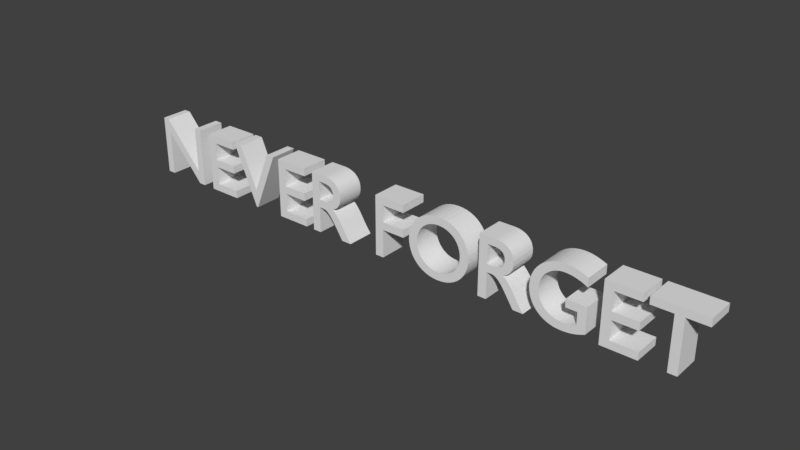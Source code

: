 # Source: Never_Forgetti.blend  (saved by Blender 2.78.0; exported with 4.5.12 LTS)
import bpy
from mathutils import Matrix  # noqa: F401  (used for matrix-valued properties, if any)

bpy.ops.wm.read_factory_settings(use_empty=True)
scene = bpy.context.scene
scene.name = 'Scene'

# ---- collections
col_collection_1 = bpy.data.collections.new('Collection 1'); scene.collection.children.link(col_collection_1)

# ---- world
world_world = bpy.data.worlds.new('World'); scene.world = world_world
world_world.color = (0.05088, 0.05088, 0.05088)
world_world.use_sun_shadow = False
world_world.sun_shadow_jitter_overblur = 0.0
world_world.cycles.sampling_method = 'MANUAL'

# ---- meshes
me_mesh = bpy.data.meshes.new('Mesh')
me_mesh.from_pydata([(3.599, 0.682, 0.0), (3.029, 0.682, 0.0), (3.029, 0.594, 0.0), (3.265, 0.594, 0.0), (3.265, 0.0, 0.0), (3.363, 0.0, 0.0), (3.363, 0.594, 0.0), (3.599, 0.594, 0.0), (2.974, 0.682, 0.0), (2.587, 0.682, 0.0), (2.587, 0.0, 0.0), (2.983, 0.0, 0.0), (2.983, 0.088, 0.0), (2.685, 0.088, 0.0), (2.685, 0.3, 0.0), (2.964, 0.3, 0.0), (2.964, 0.388, 0.0), (2.685, 0.388, 0.0), (2.685, 0.594, 0.0), (2.974, 0.594, 0.0), (2.445, 0.336, 0.0), (2.216, 0.336, 0.0), (2.216, 0.248, 0.0), (2.347, 0.248, 0.0), (2.347, 0.108, 0.0), (2.336, 0.1043, 0.0), (2.324, 0.1008, 0.0), (2.312, 0.09745, 0.0), (2.3, 0.09433, 0.0), (2.288, 0.09146, 0.0), (2.276, 0.08888, 0.0), (2.263, 0.0866, 0.0), (2.251, 0.08467, 0.0), (2.238, 0.08311, 0.0), (2.226, 0.08196, 0.0), (2.213, 0.08124, 0.0), (2.199, 0.081, 0.0), (2.16, 0.08319, 0.0), (2.123, 0.08963, 0.0), (2.088, 0.1001, 0.0), (2.056, 0.1144, 0.0), (2.027, 0.1322, 0.0), (2.001, 0.1535, 0.0), (1.978, 0.1779, 0.0), (1.959, 0.2053, 0.0), (1.944, 0.2354, 0.0), (1.933, 0.268, 0.0), (1.926, 0.303, 0.0), (1.923, 0.34, 0.0), (1.926, 0.3762, 0.0), (1.933, 0.4107, 0.0), (1.944, 0.4432, 0.0), (1.959, 0.4734, 0.0), (1.977, 0.5011, 0.0), (1.999, 0.526, 0.0), (2.025, 0.5478, 0.0), (2.053, 0.5662, 0.0), (2.083, 0.581, 0.0), (2.116, 0.5919, 0.0), (2.15, 0.5987, 0.0), (2.186, 0.601, 0.0), (2.207, 0.6005, 0.0), (2.228, 0.5991, 0.0), (2.248, 0.5967, 0.0), (2.269, 0.5934, 0.0), (2.289, 0.5892, 0.0), (2.31, 0.584, 0.0), (2.33, 0.5779, 0.0), (2.351, 0.5709, 0.0), (2.371, 0.563, 0.0), (2.391, 0.5542, 0.0), (2.411, 0.5446, 0.0), (2.431, 0.534, 0.0), (2.431, 0.633, 0.0), (2.406, 0.6436, 0.0), (2.382, 0.6529, 0.0), (2.36, 0.661, 0.0), (2.339, 0.668, 0.0), (2.319, 0.674, 0.0), (2.3, 0.6789, 0.0), (2.281, 0.6829, 0.0), (2.263, 0.686, 0.0), (2.245, 0.6883, 0.0), (2.227, 0.6898, 0.0), (2.208, 0.6907, 0.0), (2.188, 0.691, 0.0), (2.138, 0.6879, 0.0), (2.089, 0.6787, 0.0), (2.044, 0.664, 0.0), (2.001, 0.6439, 0.0), (1.962, 0.6189, 0.0), (1.927, 0.5894, 0.0), (1.897, 0.5557, 0.0), (1.871, 0.5181, 0.0), (1.85, 0.4771, 0.0), (1.835, 0.433, 0.0), (1.826, 0.3862, 0.0), (1.822, 0.337, 0.0), (1.826, 0.2882, 0.0), (1.835, 0.2419, 0.0), (1.85, 0.1986, 0.0), (1.87, 0.1584, 0.0), (1.896, 0.1218, 0.0), (1.926, 0.089, 0.0), (1.96, 0.06039, 0.0), (1.998, 0.03626, 0.0), (2.041, 0.01694, 0.0), (2.086, 0.002741, 0.0), (2.134, -0.006011, 0.0), (2.185, -0.009, 0.0), (2.209, -0.008662, 0.0), (2.231, -0.00763, 0.0), (2.253, -0.005875, 0.0), (2.275, -0.00337, 0.0), (2.296, -8.796e-05, 0.0), (2.317, 0.004, 0.0), (2.338, 0.008921, 0.0), (2.359, 0.0147, 0.0), (2.38, 0.02138, 0.0), (2.401, 0.02896, 0.0), (2.423, 0.0375, 0.0), (2.445, 0.047, 0.0), (1.245, 0.682, 0.0), (1.245, 0.0, 0.0), (1.343, 0.0, 0.0), (1.343, 0.296, 0.0), (1.384, 0.296, 0.0), (1.397, 0.2956, 0.0), (1.409, 0.2942, 0.0), (1.421, 0.2913, 0.0), (1.434, 0.2867, 0.0), (1.447, 0.2799, 0.0), (1.46, 0.2705, 0.0), (1.474, 0.2582, 0.0), (1.49, 0.2427, 0.0), (1.506, 0.2234, 0.0), (1.524, 0.2002, 0.0), (1.544, 0.1725, 0.0), (1.565, 0.14, 0.0), (1.655, 0.0, 0.0), (1.772, 0.0, 0.0), (1.761, 0.01541, 0.0), (1.751, 0.02931, 0.0), (1.742, 0.04191, 0.0), (1.734, 0.05344, 0.0), (1.726, 0.06415, 0.0), (1.719, 0.07425, 0.0), (1.713, 0.08398, 0.0), (1.706, 0.09356, 0.0), (1.7, 0.1032, 0.0), (1.693, 0.1132, 0.0), (1.687, 0.1237, 0.0), (1.679, 0.135, 0.0), (1.667, 0.1558, 0.0), (1.654, 0.1757, 0.0), (1.643, 0.1946, 0.0), (1.631, 0.2127, 0.0), (1.619, 0.2298, 0.0), (1.607, 0.246, 0.0), (1.595, 0.2613, 0.0), (1.583, 0.2757, 0.0), (1.57, 0.2891, 0.0), (1.557, 0.3017, 0.0), (1.543, 0.3133, 0.0), (1.527, 0.324, 0.0), (1.545, 0.3319, 0.0), (1.561, 0.341, 0.0), (1.576, 0.3512, 0.0), (1.589, 0.3626, 0.0), (1.601, 0.3752, 0.0), (1.612, 0.3888, 0.0), (1.621, 0.4034, 0.0), (1.628, 0.419, 0.0), (1.634, 0.4357, 0.0), (1.638, 0.4532, 0.0), (1.641, 0.4717, 0.0), (1.641, 0.491, 0.0), (1.64, 0.5195, 0.0), (1.634, 0.5461, 0.0), (1.626, 0.5706, 0.0), (1.614, 0.593, 0.0), (1.599, 0.613, 0.0), (1.581, 0.6308, 0.0), (1.56, 0.646, 0.0), (1.537, 0.6587, 0.0), (1.511, 0.6688, 0.0), (1.482, 0.676, 0.0), (1.451, 0.6805, 0.0), (1.417, 0.682, 0.0), (1.343, 0.598, 0.0), (1.406, 0.598, 0.0), (1.429, 0.5972, 0.0), (1.449, 0.5948, 0.0), (1.467, 0.5909, 0.0), (1.483, 0.5855, 0.0), (1.497, 0.5787, 0.0), (1.509, 0.5705, 0.0), (1.519, 0.561, 0.0), (1.526, 0.5501, 0.0), (1.532, 0.5381, 0.0), (1.537, 0.5249, 0.0), (1.539, 0.5105, 0.0), (1.54, 0.495, 0.0), (1.54, 0.4808, 0.0), (1.538, 0.467, 0.0), (1.535, 0.4536, 0.0), (1.53, 0.4409, 0.0), (1.522, 0.429, 0.0), (1.513, 0.4181, 0.0), (1.502, 0.4084, 0.0), (1.488, 0.4001, 0.0), (1.472, 0.3933, 0.0), (1.453, 0.3883, 0.0), (1.431, 0.3851, 0.0), (1.406, 0.384, 0.0), (1.343, 0.384, 0.0), (0.3905, 0.341, 0.0), (0.3934, 0.2953, 0.0), (0.402, 0.2508, 0.0), (0.416, 0.2083, 0.0), (0.4353, 0.168, 0.0), (0.4597, 0.1307, 0.0), (0.4889, 0.09663, 0.0), (0.5227, 0.06645, 0.0), (0.561, 0.04063, 0.0), (0.6035, 0.01967, 0.0), (0.6501, 0.004079, 0.0), (0.7005, -0.005646, 0.0), (0.7545, -0.009, 0.0), (0.8103, -0.005627, 0.0), (0.862, 0.004148, 0.0), (0.9096, 0.01981, 0.0), (0.9528, 0.04085, 0.0), (0.9916, 0.06675, 0.0), (1.026, 0.097, 0.0), (1.055, 0.1311, 0.0), (1.079, 0.1685, 0.0), (1.098, 0.2087, 0.0), (1.112, 0.2512, 0.0), (1.121, 0.2955, 0.0), (1.123, 0.341, 0.0), (1.121, 0.3878, 0.0), (1.112, 0.4329, 0.0), (1.098, 0.4758, 0.0), (1.078, 0.5162, 0.0), (1.054, 0.5535, 0.0), (1.024, 0.5872, 0.0), (0.9903, 0.6171, 0.0), (0.9516, 0.6425, 0.0), (0.9088, 0.663, 0.0), (0.8618, 0.6783, 0.0), (0.811, 0.6877, 0.0), (0.7565, 0.691, 0.0), (0.7029, 0.6877, 0.0), (0.6527, 0.6782, 0.0), (0.6061, 0.6629, 0.0), (0.5634, 0.6423, 0.0), (0.5248, 0.6168, 0.0), (0.4906, 0.5869, 0.0), (0.461, 0.553, 0.0), (0.4363, 0.5157, 0.0), (0.4166, 0.4754, 0.0), (0.4023, 0.4326, 0.0), (0.3935, 0.3876, 0.0), (0.4915, 0.341, 0.0), (0.4938, 0.3776, 0.0), (0.5006, 0.4123, 0.0), (0.5115, 0.4449, 0.0), (0.5264, 0.4751, 0.0), (0.545, 0.5026, 0.0), (0.567, 0.5272, 0.0), (0.5922, 0.5488, 0.0), (0.6202, 0.5669, 0.0), (0.651, 0.5815, 0.0), (0.6841, 0.5922, 0.0), (0.7194, 0.5987, 0.0), (0.7565, 0.601, 0.0), (0.7939, 0.5987, 0.0), (0.8293, 0.5922, 0.0), (0.8626, 0.5815, 0.0), (0.8935, 0.5669, 0.0), (0.9216, 0.5488, 0.0), (0.9469, 0.5273, 0.0), (0.9689, 0.5026, 0.0), (0.9875, 0.4751, 0.0), (1.002, 0.4449, 0.0), (1.013, 0.4123, 0.0), (1.02, 0.3776, 0.0), (1.022, 0.341, 0.0), (1.02, 0.3046, 0.0), (1.013, 0.27, 0.0), (1.002, 0.2375, 0.0), (0.9875, 0.2074, 0.0), (0.9689, 0.1798, 0.0), (0.9469, 0.1551, 0.0), (0.9216, 0.1335, 0.0), (0.8935, 0.1153, 0.0), (0.8626, 0.1007, 0.0), (0.8293, 0.08991, 0.0), (0.7939, 0.08327, 0.0), (0.7565, 0.081, 0.0), (0.7194, 0.08327, 0.0), (0.6841, 0.08991, 0.0), (0.651, 0.1007, 0.0), (0.6202, 0.1153, 0.0), (0.5922, 0.1335, 0.0), (0.567, 0.1551, 0.0), (0.545, 0.1798, 0.0), (0.5264, 0.2074, 0.0), (0.5115, 0.2375, 0.0), (0.5006, 0.27, 0.0), (0.4938, 0.3046, 0.0), (0.3165, 0.682, 0.0), (-0.0475, 0.682, 0.0), (-0.0475, 0.0, 0.0), (0.0505, 0.0, 0.0), (0.0505, 0.317, 0.0), (0.3165, 0.317, 0.0), (0.3165, 0.405, 0.0), (0.0505, 0.405, 0.0), (0.0505, 0.594, 0.0), (0.3165, 0.594, 0.0), (-0.9285, 0.682, 0.0), (-0.9285, 0.0, 0.0), (-0.8305, 0.0, 0.0), (-0.8305, 0.296, 0.0), (-0.7895, 0.296, 0.0), (-0.7772, 0.2956, 0.0), (-0.765, 0.2942, 0.0), (-0.7528, 0.2913, 0.0), (-0.7404, 0.2867, 0.0), (-0.7275, 0.2799, 0.0), (-0.714, 0.2705, 0.0), (-0.6997, 0.2582, 0.0), (-0.6843, 0.2427, 0.0), (-0.6677, 0.2234, 0.0), (-0.6497, 0.2002, 0.0), (-0.63, 0.1725, 0.0), (-0.6085, 0.14, 0.0), (-0.5185, 0.0, 0.0), (-0.4015, 0.0, 0.0), (-0.4127, 0.01541, 0.0), (-0.4227, 0.02931, 0.0), (-0.4318, 0.04191, 0.0), (-0.4401, 0.05344, 0.0), (-0.4477, 0.06415, 0.0), (-0.4548, 0.07425, 0.0), (-0.4615, 0.08398, 0.0), (-0.4679, 0.09356, 0.0), (-0.4743, 0.1032, 0.0), (-0.4808, 0.1132, 0.0), (-0.4875, 0.1237, 0.0), (-0.4945, 0.135, 0.0), (-0.5072, 0.1558, 0.0), (-0.5195, 0.1757, 0.0), (-0.5315, 0.1946, 0.0), (-0.5432, 0.2127, 0.0), (-0.555, 0.2298, 0.0), (-0.5668, 0.246, 0.0), (-0.5788, 0.2613, 0.0), (-0.5911, 0.2757, 0.0), (-0.6039, 0.2891, 0.0), (-0.6173, 0.3017, 0.0), (-0.6315, 0.3133, 0.0), (-0.6465, 0.324, 0.0), (-0.6289, 0.3319, 0.0), (-0.6127, 0.341, 0.0), (-0.5979, 0.3512, 0.0), (-0.5845, 0.3626, 0.0), (-0.5726, 0.3752, 0.0), (-0.5621, 0.3888, 0.0), (-0.5532, 0.4034, 0.0), (-0.5458, 0.419, 0.0), (-0.5401, 0.4357, 0.0), (-0.5359, 0.4532, 0.0), (-0.5334, 0.4717, 0.0), (-0.5325, 0.491, 0.0), (-0.5343, 0.5195, 0.0), (-0.5395, 0.5461, 0.0), (-0.5481, 0.5706, 0.0), (-0.5599, 0.593, 0.0), (-0.5748, 0.613, 0.0), (-0.5928, 0.6308, 0.0), (-0.6135, 0.646, 0.0), (-0.6371, 0.6587, 0.0), (-0.6633, 0.6688, 0.0), (-0.692, 0.676, 0.0), (-0.7231, 0.6805, 0.0), (-0.7565, 0.682, 0.0), (-0.8305, 0.598, 0.0), (-0.7675, 0.598, 0.0), (-0.7449, 0.5972, 0.0), (-0.7247, 0.5948, 0.0), (-0.7066, 0.5909, 0.0), (-0.6908, 0.5855, 0.0), (-0.677, 0.5787, 0.0), (-0.6653, 0.5705, 0.0), (-0.6555, 0.561, 0.0), (-0.6476, 0.5501, 0.0), (-0.6415, 0.5381, 0.0), (-0.6372, 0.5249, 0.0), (-0.6345, 0.5105, 0.0), (-0.6335, 0.495, 0.0), (-0.6339, 0.4808, 0.0), (-0.6358, 0.467, 0.0), (-0.6393, 0.4536, 0.0), (-0.6445, 0.4409, 0.0), (-0.6516, 0.429, 0.0), (-0.6608, 0.4181, 0.0), (-0.6721, 0.4084, 0.0), (-0.6859, 0.4001, 0.0), (-0.7021, 0.3933, 0.0), (-0.7211, 0.3883, 0.0), (-0.7428, 0.3851, 0.0), (-0.7675, 0.384, 0.0), (-0.8305, 0.384, 0.0), (-1.044, 0.682, 0.0), (-1.431, 0.682, 0.0), (-1.431, 0.0, 0.0), (-1.035, 0.0, 0.0), (-1.035, 0.088, 0.0), (-1.333, 0.088, 0.0), (-1.333, 0.3, 0.0), (-1.054, 0.3, 0.0), (-1.054, 0.388, 0.0), (-1.333, 0.388, 0.0), (-1.333, 0.594, 0.0), (-1.044, 0.594, 0.0), (-1.506, 0.682, 0.0), (-1.603, 0.682, 0.0), (-1.807, 0.203, 0.0), (-2.012, 0.682, 0.0), (-2.11, 0.682, 0.0), (-1.815, -0.006, 0.0), (-1.795, -0.006, 0.0), (-2.148, 0.682, 0.0), (-2.535, 0.682, 0.0), (-2.535, 0.0, 0.0), (-2.139, 0.0, 0.0), (-2.139, 0.088, 0.0), (-2.437, 0.088, 0.0), (-2.437, 0.3, 0.0), (-2.158, 0.3, 0.0), (-2.158, 0.388, 0.0), (-2.437, 0.388, 0.0), (-2.437, 0.594, 0.0), (-2.148, 0.594, 0.0), (-2.685, 0.682, 0.0), (-2.777, 0.682, 0.0), (-2.777, 0.154, 0.0), (-3.239, 0.682, 0.0), (-3.317, 0.682, 0.0), (-3.317, 0.0, 0.0), (-3.225, 0.0, 0.0), (-3.225, 0.525, 0.0), (-2.769, 0.0, 0.0), (-2.685, 0.0, 0.0), (1.926, 0.303, -0.3178), (1.923, 0.34, -0.3178), (0.4363, 0.5157, -0.3178), (0.4166, 0.4754, -0.3178), (2.001, 0.6439, -0.3178), (1.962, 0.6189, -0.3178), (-0.7231, 0.6805, -0.3178), (-0.8305, 0.598, -0.3178), (1.022, 0.341, -0.3178), (1.02, 0.3046, -0.3178), (1.532, 0.5381, -0.3178), (1.537, 0.5249, -0.3178), (1.46, 0.2705, -0.3178), (1.583, 0.2757, -0.3178), (1.343, 0.598, -0.3178), (1.406, 0.598, -0.3178), (2.431, 0.633, -0.3178), (-2.685, 0.682, -0.3178), (-2.777, 0.682, -0.3178), (1.655, -1.389e-08, -0.3178), (1.719, 0.07425, -0.3178), (2.964, 0.388, -0.3178), (2.685, 0.388, -0.3178), (-0.6345, 0.5105, -0.3178), (-0.6335, 0.495, -0.3178), (-0.6677, 0.2234, -0.3178), (-0.555, 0.2298, -0.3178), (0.5227, 0.06645, -0.3178), (0.9916, 0.06675, -0.3178), (0.5115, 0.4449, -0.3178), (0.5264, 0.4751, -0.3178), (1.474, 0.2582, -0.3178), (1.607, 0.246, -0.3178), (-2.777, 0.154, -0.3178), (-2.685, -1.389e-08, -0.3178), (-0.5668, 0.246, -0.3178), (1.055, 0.1311, -0.3178), (0.8935, 0.1153, -0.3178), (-0.5325, 0.491, -0.3178), (1.079, 0.1685, -0.3178), (0.9469, 0.1551, -0.3178), (2.406, 0.6436, -0.3178), (-0.5334, 0.4717, -0.3178), (-0.6339, 0.4808, -0.3178), (0.6202, 0.1153, -0.3178), (0.5922, 0.1335, -0.3178), (-0.5401, 0.4357, -0.3178), (-0.6516, 0.429, -0.3178), (-0.5359, 0.4532, -0.3178), (-0.6393, 0.4536, -0.3178), (1.112, 0.2512, -0.3178), (1.121, 0.2955, -0.3178), (0.4889, 0.09662, -0.3178), (1.434, 0.2867, -0.3178), (1.447, 0.2799, -0.3178), (1.343, 0.296, -0.3178), (1.545, 0.3319, -0.3178), (1.641, 0.4717, -0.3178), (1.54, 0.4808, -0.3178), (1.599, 0.613, -0.3178), (-0.5185, -1.389e-08, -0.3178), (-0.4679, 0.09356, -0.3178), (0.3165, 0.682, -0.3178), (0.3165, 0.594, -0.3178), (1.638, 0.4532, -0.3178), (1.535, 0.4536, -0.3178), (-1.807, 0.203, -0.3178), (-1.795, -0.006, -0.3178), (0.9096, 0.01981, -0.3178), (0.9528, 0.04085, -0.3178), (0.3165, 0.405, -0.3178), (0.0505, 0.405, -0.3178), (1.619, 0.2298, -0.3178), (1.343, -1.389e-08, -0.3178), (0.6061, 0.6629, -0.3178), (0.5634, 0.6423, -0.3178), (2.027, 0.1322, -0.3178), (1.896, 0.1218, -0.3178), (1.488, 0.4001, -0.3178), (1.472, 0.3933, -0.3178), (2.324, 0.1008, -0.3178), (2.445, 0.047, -0.3178), (-0.7275, 0.2799, -0.3178), (-0.714, 0.2705, -0.3178), (1.245, 0.682, -0.3178), (1.417, 0.682, -0.3178), (3.265, 0.594, -0.3178), (3.599, 0.594, -0.3178), (1.634, 0.4357, -0.3178), (1.522, 0.429, -0.3178), (1.977, 0.5011, -0.3178), (1.871, 0.5181, -0.3178), (2.248, 0.5967, -0.3178), (2.269, 0.5934, -0.3178), (-0.6358, 0.467, -0.3178), (1.998, 0.03626, -0.3178), (2.041, 0.01694, -0.3178), (0.9469, 0.5273, -0.3178), (0.9689, 0.5026, -0.3178), (-0.6497, 0.2002, -0.3178), (-0.5432, 0.2127, -0.3178), (1.761, 0.01541, -0.3178), (1.751, 0.02931, -0.3178), (-0.5395, 0.5461, -0.3178), (-0.6653, 0.5705, -0.3178), (0.6501, 0.004079, -0.3178), (0.862, 0.004148, -0.3178), (3.599, 0.682, -0.3178), (3.029, 0.682, -0.3178), (-0.6633, 0.6688, -0.3178), (-0.692, 0.676, -0.3178), (1.959, 0.2053, -0.3178), (1.944, 0.2354, -0.3178), (2.044, 0.664, -0.3178), (0.5115, 0.2375, -0.3178), (0.5006, 0.27, -0.3178), (1.601, 0.3752, -0.3178), (1.406, 0.384, -0.3178), (0.0505, 0.594, -0.3178), (0.5006, 0.4123, -0.3178), (2.974, 0.682, -0.3178), (2.685, 0.594, -0.3178), (-0.4743, 0.1032, -0.3178), (-0.5481, 0.5706, -0.3178), (2.186, 0.601, -0.3178), (1.927, 0.5894, -0.3178), (-2.535, -1.389e-08, -0.3178), (-2.437, 0.088, -0.3178), (-1.431, -1.389e-08, -0.3178), (-1.333, 0.594, -0.3178), (-0.5748, 0.613, -0.3178), (-0.7675, 0.598, -0.3178), (2.401, 0.02896, -0.3178), (2.213, 0.08124, -0.3178), (-0.0475, -1.389e-08, -0.3178), (0.0505, 0.317, -0.3178), (1.687, 0.1237, -0.3178), (1.384, 0.296, -0.3178), (1.557, 0.3017, -0.3178), (2.431, 0.534, -0.3178), (-0.7528, 0.2913, -0.3178), (-0.6039, 0.2891, -0.3178), (0.9689, 0.1798, -0.3178), (1.527, 0.324, -0.3178), (-2.437, 0.388, -0.3178), (-2.437, 0.594, -0.3178), (0.3934, 0.2953, -0.3178), (0.4915, 0.341, -0.3178), (1.49, 0.2427, -0.3178), (2.263, 0.0866, -0.3178), (2.251, 0.08467, -0.3178), (-0.6908, 0.5855, -0.3178), (0.9903, 0.6171, -0.3178), (0.9516, 0.6425, -0.3178), (-0.6173, 0.3017, -0.3178), (-0.6315, 0.3133, -0.3178), (1.026, 0.097, -0.3178), (0.8626, 0.1007, -0.3178), (1.826, 0.2882, -0.3178), (2.245, 0.6883, -0.3178), (2.138, 0.6879, -0.3178), (-0.7021, 0.3933, -0.3178), (-0.7211, 0.3883, -0.3178), (0.7939, 0.5987, -0.3178), (0.8293, 0.5922, -0.3178), (1.483, 0.5855, -0.3178), (1.497, 0.5787, -0.3178), (1.734, 0.05344, -0.3178), (1.726, 0.06415, -0.3178), (2.056, 0.1144, -0.3178), (1.926, 0.089, -0.3178), (2.964, 0.3, -0.3178), (-0.5621, 0.3887, -0.3178), (1.53, 0.4409, -0.3178), (-0.6843, 0.2427, -0.3178), (1.595, 0.2613, -0.3178), (1.959, 0.4734, -0.3178), (1.85, 0.4771, -0.3178), (2.207, 0.6005, -0.3178), (2.209, -0.008662, -0.3178), (2.231, -0.00763, -0.3178), (3.029, 0.594, -0.3178), (-0.7404, 0.2867, -0.3178), (-0.5911, 0.2757, -0.3178), (0.6035, 0.01967, -0.3178), (0.4353, 0.168, -0.3178), (0.5264, 0.2074, -0.3178), (2.134, -0.006012, -0.3178), (2.296, -8.798e-05, -0.3178), (0.8103, -0.005627, -0.3178), (1.431, 0.3851, -0.3178), (1.634, 0.5461, -0.3178), (2.089, 0.6787, -0.3178), (1.641, 0.491, -0.3178), (0.9875, 0.2074, -0.3178), (2.974, 0.594, -0.3178), (2.38, 0.02137, -0.3178), (-2.139, 0.088, -0.3178), (-0.4615, 0.08398, -0.3178), (1.628, 0.419, -0.3178), (-0.7565, 0.682, -0.3178), (2.238, 0.08311, -0.3178), (2.226, 0.08196, -0.3178), (-1.044, 0.682, -0.3178), (-1.431, 0.682, -0.3178), (2.411, 0.5446, -0.3178), (1.679, 0.135, -0.3178), (-0.4808, 0.1132, -0.3178), (-0.7066, 0.5909, -0.3178), (0.7565, 0.081, -0.3178), (0.3905, 0.341, -0.3178), (0.3935, 0.3876, -0.3178), (2.276, 0.08887, -0.3178), (0.6841, 0.08991, -0.3178), (0.4597, 0.1307, -0.3178), (0.9088, 0.663, -0.3178), (-0.6465, 0.324, -0.3178), (1.409, 0.2942, -0.3178), (1.421, 0.2913, -0.3178), (1.822, 0.337, -0.3178), (-0.4477, 0.06415, -0.3178), (-0.4548, 0.07425, -0.3178), (1.926, 0.3762, -0.3178), (1.933, 0.4107, -0.3178), (2.281, 0.6829, -0.3178), (-2.11, 0.682, -0.3178), (-1.815, -0.006, -0.3178), (-0.6859, 0.4001, -0.3178), (1.933, 0.268, -0.3178), (1.835, 0.2419, -0.3178), (0.651, 0.1007, -0.3178), (0.3165, 0.317, -0.3178), (1.742, 0.04191, -0.3178), (0.561, 0.04063, -0.3178), (2.685, 0.3, -0.3178), (1.397, 0.2956, -0.3178), (2.312, 0.09745, -0.3178), (2.227, 0.6898, -0.3178), (1.96, 0.06039, -0.3178), (0.4938, 0.3046, -0.3178), (1.57, 0.2891, -0.3178), (-0.6135, 0.646, -0.3178), (-0.6371, 0.6587, -0.3178), (2.275, -0.00337, -0.3178), (0.4023, 0.4326, -0.3178), (1.538, 0.467, -0.3178), (-0.8305, 0.296, -0.3178), (2.086, 0.002741, -0.3178), (2.317, 0.004, -0.3178), (1.453, 0.3883, -0.3178), (0.6202, 0.5669, -0.3178), (0.651, 0.5815, -0.3178), (-0.4875, 0.1237, -0.3178), (2.359, 0.0147, -0.3178), (2.587, 0.682, -0.3178), (1.7, 0.1032, -0.3178), (-2.139, -1.389e-08, -0.3178), (1.02, 0.3776, -0.3178), (0.4938, 0.3776, -0.3178), (1.506, 0.2234, -0.3178), (-2.158, 0.3, -0.3178), (-2.158, 0.388, -0.3178), (0.7194, 0.08327, -0.3178), (1.098, 0.2087, -0.3178), (-0.6289, 0.3319, -0.3178), (-0.4401, 0.05344, -0.3178), (-0.677, 0.5787, -0.3178), (1.944, 0.4432, -0.3178), (-1.333, 0.088, -0.3178), (-1.333, 0.3, -0.3178), (2.31, 0.584, -0.3178), (2.33, 0.5779, -0.3178), (1.429, 0.5972, -0.3178), (2.263, 0.686, -0.3178), (2.001, 0.1535, -0.3178), (1.87, 0.1584, -0.3178), (2.423, 0.0375, -0.3178), (-0.5726, 0.3752, -0.3178), (0.416, 0.2083, -0.3178), (2.185, -0.009, -0.3178), (3.363, 0.594, -0.3178), (-0.6445, 0.4409, -0.3178), (0.402, 0.2508, -0.3178), (0.567, 0.1551, -0.3178), (0.5248, 0.6168, -0.3178), (1.64, 0.5195, -0.3178), (2.587, -1.389e-08, -0.3178), (-0.5928, 0.6308, -0.3178), (0.5922, 0.5488, -0.3178), (0.7565, 0.601, -0.3178), (-0.5343, 0.5195, -0.3178), (0.811, 0.6877, -0.3178), (0.7029, 0.6877, -0.3178), (1.612, 0.3887, -0.3178), (1.621, 0.4034, -0.3178), (-1.044, 0.594, -0.3178), (1.002, 0.2375, -0.3178), (1.693, 0.1132, -0.3178), (2.199, 0.081, -0.3178), (1.565, 0.14, -0.3178), (2.339, 0.668, -0.3178), (2.319, 0.674, -0.3178), (1.013, 0.4123, -0.3178), (-0.5599, 0.593, -0.3178), (2.3, 0.09433, -0.3178), (2.288, 0.09146, -0.3178), (-0.4945, 0.135, -0.3178), (1.112, 0.4329, -0.3178), (0.9875, 0.4751, -0.3178), (0.8618, 0.6783, -0.3178), (-0.4318, 0.04191, -0.3178), (1.024, 0.5872, -0.3178), (1.449, 0.5948, -0.3178), (0.7939, 0.08327, -0.3178), (2.983, 0.088, -0.3178), (2.685, 0.088, -0.3178), (2.208, 0.6907, -0.3178), (2.188, 0.691, -0.3178), (2.253, -0.005875, -0.3178), (2.025, 0.5478, -0.3178), (1.835, 0.433, -0.3178), (-0.9285, -1.389e-08, -0.3178), (-0.8305, 0.384, -0.3178), (2.347, 0.108, -0.3178), (-1.054, 0.3, -0.3178), (1.451, 0.6805, -0.3178), (-0.7772, 0.2956, -0.3178), (-0.765, 0.2942, -0.3178), (-1.506, 0.682, -0.3178), (0.545, 0.1798, -0.3178), (1.482, 0.676, -0.3178), (-0.6608, 0.4181, -0.3178), (-0.6721, 0.4084, -0.3178), (2.391, 0.5542, -0.3178), (0.567, 0.5272, -0.3178), (-0.6127, 0.341, -0.3178), (-0.9285, 0.682, -0.3178), (1.013, 0.27, -0.3178), (1.706, 0.09356, -0.3178), (0.7565, 0.691, -0.3178), (-0.5979, 0.3512, -0.3178), (-2.437, 0.3, -0.3178), (2.351, 0.5709, -0.3178), (2.371, 0.563, -0.3178), (1.667, 0.1558, -0.3178), (1.978, 0.1779, -0.3178), (0.8293, 0.08991, -0.3178), (1.897, 0.5557, -0.3178), (-0.6085, 0.14, -0.3178), (2.053, 0.5662, -0.3178), (2.083, 0.581, -0.3178), (-1.054, 0.388, -0.3178), (3.265, -1.389e-08, -0.3178), (1.539, 0.5105, -0.3178), (1.54, 0.495, -0.3178), (0.6841, 0.5922, -0.3178), (1.002, 0.4449, -0.3178), (-3.225, -1.389e-08, -0.3178), (-3.225, 0.525, -0.3178), (2.338, 0.008921, -0.3178), (-1.333, 0.388, -0.3178), (-0.5788, 0.2613, -0.3178), (-0.7247, 0.5948, -0.3178), (-2.535, 0.682, -0.3178), (1.643, 0.1946, -0.3178), (1.631, 0.2127, -0.3178), (1.513, 0.4181, -0.3178), (1.502, 0.4084, -0.3178), (-0.6997, 0.2582, -0.3178), (2.336, 0.1043, -0.3178), (1.999, 0.526, -0.3178), (2.228, 0.5991, -0.3178), (-1.035, 0.088, -0.3178), (1.85, 0.1986, -0.3178), (1.772, -1.389e-08, -0.3178), (0.4906, 0.5869, -0.3178), (0.545, 0.5026, -0.3178), (2.123, 0.08963, -0.3178), (2.088, 0.1001, -0.3178), (-2.148, 0.682, -0.3178), (-2.148, 0.594, -0.3178), (-0.4015, -1.389e-08, -0.3178), (-0.4127, 0.01541, -0.3178), (1.561, 0.341, -0.3178), (-0.7449, 0.5972, -0.3178), (1.467, 0.5909, -0.3178), (1.654, 0.1757, -0.3178), (-3.317, -1.389e-08, -0.3178), (1.826, 0.3862, -0.3178), (1.581, 0.6308, -0.3178), (-0.7895, 0.296, -0.3178), (-0.63, 0.1725, -0.3178), (-0.5072, 0.1558, -0.3178), (-0.7675, 0.384, -0.3178), (0.6527, 0.6782, -0.3178), (0.7194, 0.5987, -0.3178), (1.343, 0.384, -0.3178), (2.16, 0.08319, -0.3178), (-0.0475, 0.682, -0.3178), (1.121, 0.3878, -0.3178), (1.576, 0.3512, -0.3178), (1.626, 0.5706, -0.3178), (-0.7428, 0.3851, -0.3178), (-3.317, 0.682, -0.3178), (-1.035, -1.389e-08, -0.3178), (2.289, 0.5892, -0.3178), (-0.8305, -1.389e-08, -0.3178), (2.36, 0.661, -0.3178), (1.245, -1.389e-08, -0.3178), (-0.5195, 0.1757, -0.3178), (0.461, 0.553, -0.3178), (2.347, 0.248, -0.3178), (-0.5315, 0.1946, -0.3178), (1.511, 0.6688, -0.3178), (1.078, 0.5162, -0.3178), (1.56, 0.646, -0.3178), (-0.6555, 0.561, -0.3178), (1.123, 0.341, -0.3178), (-0.5532, 0.4034, -0.3178), (-0.4227, 0.02931, -0.3178), (1.589, 0.3626, -0.3178), (-2.769, -1.389e-08, -0.3178), (-0.5458, 0.419, -0.3178), (0.8626, 0.5815, -0.3178), (1.544, 0.1725, -0.3178), (2.3, 0.6789, -0.3178), (2.216, 0.248, -0.3178), (1.524, 0.2002, -0.3178), (1.537, 0.6587, -0.3178), (1.098, 0.4758, -0.3178), (0.9216, 0.1335, -0.3178), (-3.239, 0.682, -0.3178), (1.054, 0.5535, -0.3178), (0.8935, 0.5669, -0.3178), (2.116, 0.5919, -0.3178), (1.519, 0.561, -0.3178), (1.526, 0.5501, -0.3178), (2.382, 0.6529, -0.3178), (0.9216, 0.5488, -0.3178), (1.614, 0.593, -0.3178), (2.15, 0.5987, -0.3178), (-1.603, 0.682, -0.3178), (-2.012, 0.682, -0.3178), (1.509, 0.5705, -0.3178), (2.445, 0.336, -0.3178), (2.216, 0.336, -0.3178), (0.7005, -0.005646, -0.3178), (-0.6476, 0.5501, -0.3178), (3.363, -1.389e-08, -0.3178), (1.543, 0.3133, -0.3178), (-0.6372, 0.5249, -0.3178), (1.713, 0.08398, -0.3178), (0.7545, -0.009, -0.3178), (2.983, -1.389e-08, -0.3178), (-0.6415, 0.5381, -0.3178), (-0.5845, 0.3626, -0.3178), (0.0505, -1.389e-08, -0.3178)], [], [(2, 0, 1), (2, 7, 0), (3, 7, 2), (4, 6, 3), (6, 7, 3), (4, 5, 6), (10, 18, 9), (18, 8, 9), (18, 19, 8), (10, 17, 18), (10, 14, 17), (14, 16, 17), (14, 15, 16), (10, 13, 14), (10, 12, 13), (10, 11, 12), (86, 84, 85), (86, 83, 84), (86, 82, 83), (86, 81, 82), (87, 81, 86), (87, 80, 81), (87, 79, 80), (87, 78, 79), (88, 78, 87), (88, 77, 78), (88, 76, 77), (89, 76, 88), (89, 75, 76), (89, 74, 75), (90, 74, 89), (90, 73, 74), (90, 62, 73), (62, 63, 73), (63, 64, 73), (64, 65, 73), (65, 66, 73), (66, 67, 73), (67, 68, 73), (68, 69, 73), (69, 70, 73), (70, 71, 73), (71, 72, 73), (91, 60, 90), (60, 61, 90), (61, 62, 90), (91, 59, 60), (91, 58, 59), (91, 57, 58), (92, 57, 91), (92, 56, 57), (92, 55, 56), (93, 55, 92), (93, 54, 55), (93, 53, 54), (94, 53, 93), (94, 52, 53), (95, 52, 94), (95, 51, 52), (95, 50, 51), (96, 50, 95), (96, 49, 50), (97, 49, 96), (97, 48, 49), (97, 47, 48), (98, 47, 97), (22, 20, 21), (22, 23, 20), (23, 121, 20), (98, 46, 47), (99, 46, 98), (99, 45, 46), (24, 121, 23), (100, 45, 99), (100, 44, 45), (100, 43, 44), (101, 43, 100), (101, 42, 43), (102, 42, 101), (102, 41, 42), (102, 40, 41), (103, 40, 102), (103, 39, 40), (25, 121, 24), (26, 121, 25), (27, 121, 26), (103, 38, 39), (28, 121, 27), (29, 121, 28), (30, 121, 29), (103, 37, 38), (104, 37, 103), (31, 121, 30), (32, 121, 31), (33, 121, 32), (104, 36, 37), (34, 121, 33), (35, 121, 34), (36, 121, 35), (104, 121, 36), (105, 121, 104), (105, 120, 121), (105, 119, 120), (106, 119, 105), (106, 118, 119), (106, 117, 118), (107, 117, 106), (107, 116, 117), (107, 115, 116), (107, 114, 115), (108, 114, 107), (108, 113, 114), (108, 112, 113), (108, 111, 112), (109, 111, 108), (109, 110, 111), (123, 189, 122), (189, 188, 122), (189, 187, 188), (189, 186, 187), (189, 185, 186), (189, 184, 185), (189, 183, 184), (189, 182, 183), (189, 181, 182), (189, 190, 181), (190, 180, 181), (123, 215, 189), (191, 180, 190), (192, 180, 191), (193, 180, 192), (193, 179, 180), (194, 179, 193), (195, 179, 194), (196, 179, 195), (196, 178, 179), (197, 178, 196), (198, 178, 197), (199, 178, 198), (199, 177, 178), (200, 177, 199), (201, 177, 200), (201, 176, 177), (202, 176, 201), (203, 176, 202), (203, 175, 176), (204, 175, 203), (204, 174, 175), (205, 174, 204), (206, 174, 205), (206, 173, 174), (207, 173, 206), (207, 172, 173), (208, 172, 207), (208, 171, 172), (209, 171, 208), (210, 171, 209), (210, 170, 171), (211, 170, 210), (212, 170, 211), (212, 169, 170), (213, 169, 212), (214, 169, 213), (123, 125, 215), (125, 214, 215), (125, 169, 214), (125, 168, 169), (125, 167, 168), (125, 166, 167), (125, 165, 166), (125, 164, 165), (125, 163, 164), (125, 162, 163), (125, 126, 162), (126, 127, 162), (127, 161, 162), (123, 124, 125), (128, 161, 127), (129, 161, 128), (130, 161, 129), (130, 160, 161), (131, 160, 130), (132, 160, 131), (132, 159, 160), (133, 159, 132), (133, 158, 159), (134, 158, 133), (134, 157, 158), (135, 157, 134), (135, 156, 157), (136, 156, 135), (136, 155, 156), (137, 155, 136), (137, 154, 155), (137, 153, 154), (138, 153, 137), (138, 152, 153), (139, 152, 138), (139, 151, 152), (139, 150, 151), (139, 149, 150), (139, 148, 149), (139, 147, 148), (139, 146, 147), (139, 145, 146), (139, 144, 145), (139, 143, 144), (139, 142, 143), (139, 141, 142), (139, 140, 141), (253, 251, 252), (253, 250, 251), (254, 250, 253), (254, 249, 250), (255, 249, 254), (255, 248, 249), (256, 248, 255), (256, 247, 248), (257, 247, 256), (257, 246, 247), (258, 276, 257), (276, 246, 257), (258, 275, 276), (277, 246, 276), (278, 246, 277), (258, 274, 275), (279, 246, 278), (258, 273, 274), (279, 245, 246), (259, 273, 258), (280, 245, 279), (259, 272, 273), (281, 245, 280), (259, 271, 272), (281, 244, 245), (260, 271, 259), (282, 244, 281), (260, 270, 271), (283, 244, 282), (260, 269, 270), (283, 243, 244), (261, 269, 260), (284, 243, 283), (261, 268, 269), (284, 242, 243), (262, 268, 261), (285, 242, 284), (262, 267, 268), (286, 242, 285), (262, 266, 267), (286, 241, 242), (263, 266, 262), (287, 241, 286), (263, 265, 266), (287, 240, 241), (216, 265, 263), (288, 240, 287), (216, 264, 265), (217, 264, 216), (217, 311, 264), (289, 240, 288), (289, 239, 240), (217, 310, 311), (290, 239, 289), (290, 238, 239), (218, 310, 217), (218, 309, 310), (291, 238, 290), (291, 237, 238), (219, 309, 218), (292, 237, 291), (219, 308, 309), (292, 236, 237), (220, 308, 219), (293, 236, 292), (220, 307, 308), (294, 236, 293), (220, 306, 307), (294, 235, 236), (221, 306, 220), (295, 235, 294), (221, 305, 306), (296, 235, 295), (221, 304, 305), (296, 234, 235), (222, 304, 221), (297, 234, 296), (222, 303, 304), (298, 234, 297), (222, 302, 303), (298, 233, 234), (223, 302, 222), (299, 233, 298), (223, 301, 302), (300, 233, 299), (223, 300, 301), (223, 233, 300), (223, 232, 233), (224, 232, 223), (224, 231, 232), (225, 231, 224), (225, 230, 231), (226, 230, 225), (226, 229, 230), (227, 229, 226), (227, 228, 229), (314, 320, 313), (320, 312, 313), (320, 321, 312), (314, 319, 320), (314, 316, 319), (316, 318, 319), (316, 317, 318), (314, 315, 316), (323, 389, 322), (389, 388, 322), (389, 387, 388), (389, 386, 387), (389, 385, 386), (389, 384, 385), (389, 383, 384), (389, 382, 383), (389, 381, 382), (389, 390, 381), (390, 380, 381), (323, 415, 389), (391, 380, 390), (392, 380, 391), (393, 380, 392), (393, 379, 380), (394, 379, 393), (395, 379, 394), (396, 379, 395), (396, 378, 379), (397, 378, 396), (398, 378, 397), (399, 378, 398), (399, 377, 378), (400, 377, 399), (401, 377, 400), (401, 376, 377), (402, 376, 401), (403, 376, 402), (403, 375, 376), (404, 375, 403), (404, 374, 375), (405, 374, 404), (406, 374, 405), (406, 373, 374), (407, 373, 406), (407, 372, 373), (408, 372, 407), (408, 371, 372), (409, 371, 408), (410, 371, 409), (410, 370, 371), (411, 370, 410), (412, 370, 411), (412, 369, 370), (413, 369, 412), (414, 369, 413), (323, 325, 415), (325, 414, 415), (325, 369, 414), (325, 368, 369), (325, 367, 368), (325, 366, 367), (325, 365, 366), (325, 364, 365), (325, 363, 364), (325, 362, 363), (325, 326, 362), (326, 327, 362), (327, 361, 362), (323, 324, 325), (328, 361, 327), (329, 361, 328), (330, 361, 329), (330, 360, 361), (331, 360, 330), (332, 360, 331), (332, 359, 360), (333, 359, 332), (333, 358, 359), (334, 358, 333), (334, 357, 358), (335, 357, 334), (335, 356, 357), (336, 356, 335), (336, 355, 356), (337, 355, 336), (337, 354, 355), (337, 353, 354), (338, 353, 337), (338, 352, 353), (339, 352, 338), (339, 351, 352), (339, 350, 351), (339, 349, 350), (339, 348, 349), (339, 347, 348), (339, 346, 347), (339, 345, 346), (339, 344, 345), (339, 343, 344), (339, 342, 343), (339, 341, 342), (339, 340, 341), (418, 426, 417), (426, 416, 417), (426, 427, 416), (418, 425, 426), (418, 422, 425), (422, 424, 425), (422, 423, 424), (418, 421, 422), (418, 420, 421), (418, 419, 420), (433, 431, 432), (433, 430, 431), (430, 428, 429), (430, 434, 428), (433, 434, 430), (437, 445, 436), (445, 435, 436), (445, 446, 435), (437, 444, 445), (437, 441, 444), (441, 443, 444), (441, 442, 443), (437, 440, 441), (437, 439, 440), (437, 438, 439), (452, 450, 451), (452, 454, 450), (454, 449, 450), (449, 447, 448), (449, 456, 447), (452, 453, 454), (455, 449, 454), (455, 456, 449), (638, 565, 564), (638, 564, 544), (543, 638, 544), (809, 543, 737), (737, 543, 544), (809, 737, 905), (743, 711, 578), (578, 711, 577), (578, 577, 652), (743, 578, 479), (743, 479, 691), (691, 479, 478), (691, 478, 628), (743, 691, 772), (743, 772, 771), (743, 771, 910), (617, 774, 773), (617, 773, 694), (617, 694, 616), (617, 616, 730), (649, 617, 730), (649, 730, 681), (649, 681, 882), (649, 882, 758), (570, 649, 758), (570, 758, 757), (570, 757, 864), (461, 570, 864), (461, 864, 894), (461, 894, 498), (462, 461, 498), (462, 498, 473), (462, 473, 828), (828, 473, 549), (549, 473, 550), (550, 473, 862), (862, 473, 727), (727, 473, 728), (728, 473, 799), (799, 473, 800), (800, 473, 790), (790, 473, 662), (662, 473, 596), (582, 462, 581), (581, 462, 635), (635, 462, 828), (582, 581, 897), (582, 897, 891), (582, 891, 807), (804, 582, 807), (804, 807, 806), (804, 806, 776), (548, 804, 776), (548, 776, 827), (548, 827, 547), (634, 548, 547), (634, 547, 633), (777, 634, 633), (777, 633, 724), (777, 724, 680), (845, 777, 680), (845, 680, 679), (676, 845, 679), (676, 679, 458), (676, 458, 457), (615, 676, 457), (883, 902, 901), (883, 901, 868), (868, 901, 538), (615, 457, 685), (686, 615, 685), (686, 685, 569), (780, 868, 538), (830, 686, 569), (830, 569, 568), (830, 568, 802), (732, 830, 802), (732, 802, 731), (534, 732, 731), (534, 731, 533), (534, 533, 626), (627, 534, 626), (627, 626, 835), (826, 780, 538), (537, 826, 538), (693, 537, 538), (627, 835, 834), (761, 693, 538), (762, 761, 538), (669, 762, 538), (627, 834, 854), (695, 627, 854), (606, 669, 538), (607, 606, 538), (658, 607, 538), (695, 854, 755), (659, 658, 538), (590, 659, 538), (755, 590, 538), (695, 755, 538), (552, 695, 538), (552, 538, 733), (552, 733, 589), (553, 552, 589), (553, 589, 653), (553, 653, 710), (704, 553, 710), (704, 710, 816), (704, 816, 705), (704, 705, 645), (644, 704, 645), (644, 645, 700), (644, 700, 775), (644, 775, 637), (736, 644, 637), (736, 637, 636), (865, 541, 471), (471, 541, 542), (471, 542, 782), (471, 782, 787), (471, 787, 870), (471, 870, 885), (471, 885, 872), (471, 872, 846), (471, 846, 516), (471, 516, 472), (472, 516, 896), (865, 471, 853), (729, 472, 896), (769, 729, 896), (842, 769, 896), (842, 896, 858), (622, 842, 858), (623, 622, 858), (900, 623, 858), (900, 858, 648), (892, 900, 648), (893, 892, 648), (467, 893, 648), (467, 648, 742), (468, 467, 742), (810, 468, 742), (810, 742, 650), (811, 810, 650), (515, 811, 650), (515, 650, 514), (702, 515, 514), (702, 514, 521), (522, 702, 521), (630, 522, 521), (630, 521, 545), (546, 630, 545), (546, 545, 656), (823, 546, 656), (823, 656, 751), (824, 823, 751), (535, 824, 751), (535, 751, 750), (536, 535, 750), (706, 536, 750), (706, 750, 573), (647, 706, 573), (574, 647, 573), (865, 853, 512), (512, 853, 574), (512, 574, 573), (512, 573, 877), (512, 877, 857), (512, 857, 840), (512, 840, 513), (512, 513, 600), (512, 600, 906), (512, 906, 595), (512, 595, 594), (594, 595, 692), (692, 595, 697), (865, 512, 530), (674, 692, 697), (675, 674, 697), (510, 675, 697), (510, 697, 470), (511, 510, 470), (469, 511, 470), (469, 470, 632), (488, 469, 632), (488, 632, 489), (605, 488, 489), (605, 489, 529), (716, 605, 529), (716, 529, 822), (884, 716, 822), (884, 822, 821), (881, 884, 821), (881, 821, 843), (881, 843, 801), (756, 881, 801), (756, 801, 663), (476, 756, 663), (476, 663, 593), (476, 593, 754), (476, 754, 712), (476, 712, 795), (476, 795, 908), (476, 908, 477), (476, 477, 625), (476, 625, 624), (476, 624, 689), (476, 689, 559), (476, 559, 558), (476, 558, 831), (749, 796, 748), (749, 748, 766), (851, 749, 766), (851, 766, 672), (531, 851, 672), (531, 672, 610), (532, 531, 610), (532, 610, 609), (741, 532, 609), (741, 609, 768), (832, 741, 746), (746, 741, 768), (832, 746, 852), (620, 746, 768), (621, 620, 768), (832, 852, 812), (880, 621, 768), (832, 812, 708), (880, 768, 889), (867, 832, 708), (890, 880, 889), (867, 708, 707), (895, 890, 889), (867, 707, 745), (895, 889, 871), (459, 867, 745), (554, 895, 871), (459, 745, 791), (555, 554, 871), (459, 791, 833), (555, 871, 886), (460, 459, 833), (765, 555, 886), (460, 833, 487), (765, 886, 764), (701, 460, 487), (813, 765, 764), (701, 487, 486), (759, 813, 764), (701, 486, 576), (759, 764, 856), (668, 701, 576), (714, 759, 856), (668, 576, 715), (714, 856, 874), (667, 668, 715), (465, 714, 874), (667, 715, 604), (603, 667, 604), (603, 604, 696), (466, 465, 874), (466, 874, 508), (603, 696, 572), (794, 466, 508), (794, 508, 507), (739, 603, 572), (739, 572, 571), (753, 794, 507), (753, 507, 720), (735, 739, 571), (651, 753, 720), (735, 571, 643), (651, 720, 496), (642, 735, 643), (599, 651, 496), (642, 643, 786), (497, 599, 496), (642, 786, 740), (497, 496, 493), (671, 642, 740), (887, 497, 493), (671, 740, 502), (494, 887, 493), (671, 502, 501), (494, 493, 613), (509, 671, 501), (614, 494, 613), (509, 501, 687), (803, 614, 613), (509, 687, 670), (803, 613, 485), (484, 509, 670), (770, 803, 485), (484, 670, 719), (666, 770, 485), (484, 719, 666), (484, 666, 485), (484, 485, 526), (690, 484, 526), (690, 526, 525), (641, 690, 525), (641, 525, 563), (562, 641, 563), (562, 563, 646), (903, 562, 646), (903, 646, 909), (591, 855, 575), (575, 855, 519), (575, 519, 520), (591, 575, 528), (591, 528, 592), (592, 528, 527), (592, 527, 688), (591, 592, 913), (778, 793, 464), (464, 793, 657), (464, 657, 463), (464, 463, 567), (464, 567, 566), (464, 566, 699), (464, 699, 698), (464, 698, 744), (464, 744, 587), (464, 587, 588), (588, 587, 760), (778, 464, 779), (841, 588, 760), (819, 841, 760), (665, 819, 760), (665, 760, 580), (608, 665, 580), (723, 608, 580), (561, 723, 580), (561, 580, 560), (873, 561, 560), (904, 873, 560), (911, 904, 560), (911, 560, 747), (907, 911, 747), (480, 907, 747), (480, 747, 495), (481, 480, 495), (500, 481, 495), (500, 495, 499), (551, 500, 499), (551, 499, 505), (506, 551, 505), (738, 506, 505), (738, 505, 503), (504, 738, 503), (504, 503, 879), (788, 504, 879), (788, 879, 875), (789, 788, 875), (684, 789, 875), (684, 875, 629), (618, 684, 629), (619, 618, 629), (619, 629, 734), (859, 619, 734), (850, 859, 734), (778, 779, 703), (703, 779, 850), (703, 850, 734), (703, 734, 912), (703, 912, 797), (703, 797, 792), (703, 792, 721), (703, 721, 673), (703, 673, 612), (703, 612, 611), (703, 611, 847), (847, 611, 783), (783, 611, 598), (778, 703, 863), (784, 783, 598), (597, 784, 598), (639, 597, 598), (639, 598, 640), (539, 639, 640), (540, 539, 640), (540, 640, 818), (825, 540, 818), (825, 818, 492), (631, 825, 492), (631, 492, 483), (482, 631, 483), (482, 483, 557), (556, 482, 557), (556, 557, 869), (848, 556, 869), (848, 869, 866), (848, 866, 849), (805, 848, 849), (805, 849, 763), (517, 805, 763), (517, 763, 709), (517, 709, 664), (517, 664, 579), (517, 579, 518), (517, 518, 655), (517, 655, 678), (517, 678, 677), (517, 677, 722), (517, 722, 767), (517, 767, 876), (517, 876, 839), (517, 839, 838), (585, 661, 586), (586, 661, 660), (586, 660, 752), (585, 586, 817), (585, 817, 726), (726, 817, 808), (726, 808, 781), (585, 726, 725), (585, 725, 829), (585, 829, 861), (683, 682, 899), (683, 899, 523), (523, 898, 785), (523, 785, 524), (683, 523, 524), (583, 820, 602), (602, 820, 836), (602, 836, 837), (583, 602, 601), (583, 601, 798), (798, 601, 718), (798, 718, 717), (583, 798, 584), (583, 584, 654), (583, 654, 713), (844, 860, 888), (844, 888, 815), (815, 888, 490), (490, 475, 474), (490, 474, 491), (844, 815, 814), (878, 815, 490), (878, 490, 491), (193, 842, 622, 194), (74, 498, 894, 75), (340, 838, 839, 341), (147, 908, 795, 148), (165, 513, 840, 166), (442, 717, 718, 443), (122, 541, 865, 123), (391, 841, 819, 392), (54, 827, 776, 55), (216, 667, 603, 217), (237, 720, 507, 238), (441, 798, 717, 442), (364, 673, 721, 365), (180, 896, 516, 181), (21, 902, 883, 22), (25, 826, 537, 26), (70, 790, 662, 71), (95, 777, 845, 96), (307, 786, 643, 308), (344, 722, 677, 345), (47, 457, 458, 48), (229, 646, 563, 230), (192, 769, 842, 193), (260, 459, 460, 261), (107, 704, 644, 108), (264, 604, 715, 265), (317, 688, 527, 318), (395, 723, 561, 396), (89, 461, 462, 90), (352, 763, 849, 353), (50, 680, 724, 51), (356, 557, 483, 357), (154, 843, 821, 155), (421, 725, 726, 422), (288, 465, 466, 289), (169, 573, 750, 170), (452, 844, 814, 453), (66, 727, 728, 67), (199, 467, 468, 200), (46, 685, 457, 47), (387, 463, 657, 388), (303, 687, 501, 304), (94, 634, 777, 95), (413, 859, 850, 414), (13, 772, 691, 14), (234, 613, 493, 235), (189, 471, 472, 190), (200, 468, 810, 201), (295, 887, 494, 296), (207, 546, 823, 208), (190, 472, 729, 191), (447, 474, 475, 448), (181, 516, 846, 182), (184, 885, 870, 185), (142, 559, 689, 143), (16, 478, 479, 17), (401, 480, 481, 402), (9, 711, 743, 10), (425, 817, 586, 426), (111, 637, 775, 112), (138, 756, 476, 139), (267, 486, 487, 268), (85, 774, 617, 86), (119, 589, 733, 120), (398, 904, 911, 399), (336, 556, 848, 337), (219, 735, 642, 220), (357, 483, 492, 358), (254, 851, 531, 255), (58, 891, 897, 59), (81, 730, 616, 82), (225, 641, 562, 226), (429, 898, 523, 430), (409, 789, 684, 410), (161, 697, 595, 162), (405, 506, 738, 406), (73, 473, 498, 74), (368, 912, 734, 369), (279, 880, 890, 280), (100, 830, 732, 101), (104, 695, 552, 105), (196, 900, 892, 197), (329, 597, 639, 330), (304, 501, 502, 305), (150, 754, 593, 151), (275, 852, 746, 276), (246, 768, 609, 247), (1, 565, 638, 2), (173, 545, 521, 174), (349, 579, 664, 350), (238, 507, 508, 239), (417, 661, 585, 418), (380, 760, 587, 381), (130, 510, 511, 131), (43, 802, 568, 44), (39, 835, 626, 40), (256, 532, 741, 257), (215, 853, 471, 189), (93, 548, 634, 94), (78, 758, 882, 79), (211, 536, 706, 212), (203, 515, 702, 204), (315, 913, 592, 316), (312, 519, 855, 313), (177, 742, 648, 178), (321, 520, 519, 312), (20, 901, 902, 21), (121, 538, 901, 20), (149, 712, 754, 150), (353, 849, 866, 354), (24, 780, 826, 25), (231, 525, 526, 232), (241, 856, 764, 242), (134, 605, 716, 135), (271, 745, 707, 272), (318, 527, 528, 319), (116, 816, 710, 117), (157, 529, 489, 158), (131, 511, 469, 132), (230, 563, 525, 231), (377, 747, 560, 378), (124, 530, 512, 125), (365, 721, 792, 366), (255, 531, 532, 256), (388, 657, 793, 322), (308, 643, 571, 309), (170, 750, 751, 171), (210, 535, 536, 211), (339, 517, 838, 340), (427, 752, 660, 416), (433, 683, 524, 434), (185, 870, 787, 186), (166, 840, 857, 167), (331, 539, 540, 332), (325, 703, 847, 326), (188, 542, 541, 122), (146, 477, 908, 147), (390, 588, 841, 391), (35, 590, 755, 36), (397, 873, 904, 398), (55, 776, 806, 56), (5, 905, 737, 6), (96, 845, 676, 97), (412, 619, 859, 413), (77, 757, 758, 78), (123, 865, 530, 124), (296, 494, 614, 297), (286, 759, 714, 287), (63, 549, 550, 64), (426, 586, 752, 427), (226, 562, 903, 227), (456, 491, 474, 447), (404, 551, 506, 405), (369, 734, 629, 370), (443, 718, 601, 444), (105, 552, 553, 106), (332, 540, 825, 333), (28, 761, 762, 29), (282, 554, 555, 283), (386, 567, 463, 387), (451, 860, 844, 452), (141, 558, 559, 142), (62, 828, 549, 63), (8, 577, 711, 9), (250, 766, 748, 251), (108, 644, 736, 109), (69, 800, 790, 70), (361, 598, 611, 362), (0, 564, 565, 1), (292, 651, 599, 293), (218, 739, 735, 219), (385, 566, 567, 386), (320, 575, 520, 321), (418, 585, 861, 419), (343, 767, 722, 344), (44, 568, 569, 45), (283, 555, 765, 284), (455, 878, 491, 456), (65, 862, 727, 66), (394, 608, 723, 395), (88, 570, 461, 89), (112, 775, 700, 113), (51, 724, 633, 52), (309, 571, 572, 310), (373, 503, 505, 374), (324, 863, 703, 325), (438, 713, 654, 439), (174, 521, 514, 175), (242, 764, 886, 243), (297, 614, 803, 298), (300, 666, 719, 301), (266, 576, 486, 267), (235, 493, 496, 236), (335, 482, 556, 336), (191, 729, 769, 192), (348, 518, 579, 349), (259, 867, 459, 260), (378, 560, 580, 379), (59, 897, 581, 60), (80, 681, 730, 81), (430, 523, 899, 431), (202, 811, 515, 203), (145, 625, 477, 146), (278, 621, 880, 279), (12, 771, 772, 13), (23, 868, 780, 24), (120, 733, 538, 121), (415, 779, 464, 389), (84, 773, 774, 85), (195, 623, 900, 196), (206, 630, 546, 207), (153, 801, 843, 154), (4, 809, 905, 5), (223, 484, 690, 224), (274, 812, 852, 275), (72, 596, 473, 73), (354, 866, 869, 355), (214, 574, 853, 215), (422, 726, 781, 423), (133, 488, 605, 134), (293, 599, 497, 294), (162, 595, 906, 163), (109, 736, 636, 110), (328, 784, 597, 329), (434, 524, 785, 428), (444, 601, 602, 445), (101, 732, 534, 102), (36, 755, 854, 37), (40, 626, 533, 41), (31, 606, 607, 32), (374, 505, 499, 375), (186, 787, 782, 187), (137, 881, 756, 138), (285, 813, 759, 286), (247, 609, 610, 248), (182, 846, 872, 183), (408, 788, 789, 409), (362, 611, 612, 363), (381, 587, 744, 382), (396, 561, 873, 397), (270, 791, 745, 271), (92, 804, 548, 93), (97, 676, 615, 98), (239, 508, 874, 240), (171, 751, 656, 172), (411, 618, 619, 412), (198, 893, 467, 199), (370, 629, 875, 371), (389, 464, 588, 390), (232, 526, 485, 233), (178, 648, 858, 179), (213, 647, 574, 214), (277, 620, 621, 278), (194, 622, 623, 195), (27, 693, 761, 28), (342, 876, 767, 343), (289, 466, 794, 290), (319, 528, 575, 320), (167, 857, 877, 168), (144, 624, 625, 145), (400, 907, 480, 401), (393, 665, 608, 394), (148, 795, 712, 149), (52, 633, 547, 53), (251, 748, 796, 252), (15, 628, 478, 16), (435, 836, 820, 436), (366, 792, 797, 367), (301, 719, 670, 302), (129, 675, 510, 130), (205, 522, 630, 206), (117, 710, 653, 118), (454, 815, 878, 455), (334, 631, 482, 335), (439, 654, 584, 440), (159, 632, 470, 160), (113, 700, 645, 114), (68, 799, 800, 69), (227, 903, 909, 228), (60, 581, 635, 61), (305, 502, 740, 306), (358, 492, 818, 359), (419, 861, 829, 420), (236, 496, 720, 237), (110, 636, 637, 111), (32, 607, 658, 33), (64, 550, 862, 65), (125, 512, 594, 126), (323, 778, 863, 324), (76, 864, 757, 77), (152, 663, 801, 153), (313, 855, 591, 314), (83, 694, 773, 84), (41, 533, 731, 42), (217, 603, 739, 218), (450, 888, 860, 451), (258, 832, 867, 259), (338, 805, 517, 339), (87, 649, 570, 88), (11, 910, 771, 12), (79, 882, 681, 80), (56, 806, 807, 57), (243, 886, 871, 244), (423, 781, 808, 424), (175, 514, 650, 176), (327, 783, 784, 328), (19, 652, 577, 8), (298, 803, 770, 299), (3, 543, 809, 4), (346, 678, 655, 347), (22, 883, 868, 23), (45, 569, 685, 46), (403, 500, 551, 404), (201, 810, 811, 202), (347, 655, 518, 348), (48, 458, 679, 49), (187, 782, 542, 188), (431, 899, 682, 432), (102, 534, 627, 103), (18, 578, 652, 19), (172, 656, 545, 173), (224, 690, 641, 225), (407, 504, 788, 408), (269, 833, 791, 270), (33, 658, 659, 34), (222, 509, 484, 223), (416, 660, 661, 417), (156, 822, 529, 157), (371, 875, 879, 372), (273, 708, 812, 274), (71, 662, 596, 72), (375, 499, 495, 376), (428, 785, 898, 429), (136, 884, 881, 137), (132, 469, 488, 133), (209, 824, 535, 210), (290, 794, 753, 291), (382, 744, 698, 383), (284, 765, 813, 285), (330, 639, 539, 331), (163, 906, 600, 164), (453, 814, 815, 454), (263, 668, 667, 216), (30, 669, 606, 31), (310, 572, 696, 311), (98, 615, 686, 99), (248, 610, 672, 249), (106, 553, 704, 107), (252, 796, 749, 253), (363, 612, 673, 364), (128, 674, 675, 129), (281, 895, 554, 282), (183, 872, 885, 184), (359, 818, 640, 360), (118, 653, 589, 119), (392, 819, 665, 393), (345, 677, 678, 346), (351, 709, 763, 352), (436, 820, 583, 437), (49, 679, 680, 50), (240, 874, 856, 241), (67, 728, 799, 68), (140, 831, 558, 141), (355, 869, 557, 356), (233, 485, 613, 234), (432, 682, 683, 433), (306, 740, 786, 307), (410, 684, 618, 411), (384, 699, 566, 385), (322, 793, 778, 323), (37, 854, 834, 38), (155, 821, 822, 156), (302, 670, 687, 303), (440, 584, 798, 441), (316, 592, 688, 317), (262, 701, 668, 263), (294, 497, 887, 295), (114, 645, 705, 115), (143, 689, 624, 144), (91, 582, 804, 92), (86, 617, 649, 87), (14, 691, 628, 15), (449, 490, 888, 450), (208, 823, 824, 209), (126, 594, 692, 127), (7, 544, 564, 0), (333, 825, 631, 334), (179, 858, 896, 180), (160, 470, 697, 161), (82, 616, 694, 83), (445, 602, 837, 446), (220, 642, 671, 221), (26, 537, 693, 27), (61, 635, 828, 62), (158, 489, 632, 159), (399, 911, 907, 400), (337, 848, 805, 338), (420, 829, 725, 421), (57, 807, 891, 58), (103, 627, 695, 104), (424, 808, 817, 425), (228, 909, 646, 229), (197, 892, 893, 198), (139, 476, 831, 140), (383, 698, 699, 384), (265, 715, 576, 266), (326, 847, 783, 327), (311, 696, 604, 264), (151, 593, 663, 152), (2, 638, 543, 3), (261, 460, 701, 262), (6, 737, 544, 7), (257, 741, 832, 258), (367, 797, 912, 368), (42, 731, 802, 43), (176, 650, 742, 177), (204, 702, 522, 205), (406, 738, 504, 407), (341, 839, 876, 342), (253, 749, 851, 254), (99, 686, 830, 100), (168, 877, 573, 169), (90, 462, 582, 91), (268, 487, 833, 269), (212, 706, 647, 213), (448, 475, 490, 449), (164, 600, 513, 165), (376, 495, 747, 377), (17, 479, 578, 18), (53, 547, 827, 54), (221, 671, 509, 222), (414, 850, 779, 415), (402, 481, 500, 403), (379, 580, 760, 380), (272, 707, 708, 273), (280, 890, 895, 281), (38, 834, 835, 39), (350, 664, 709, 351), (75, 894, 864, 76), (245, 889, 768, 246), (314, 591, 913, 315), (372, 879, 503, 373), (135, 716, 884, 136), (291, 753, 651, 292), (34, 659, 590, 35), (29, 762, 669, 30), (437, 583, 713, 438), (10, 743, 910, 11), (446, 837, 836, 435), (244, 871, 889, 245), (115, 705, 816, 116), (287, 714, 465, 288), (299, 770, 666, 300), (249, 672, 766, 250), (360, 640, 598, 361), (276, 746, 620, 277), (127, 692, 674, 128)])
me_mesh.use_remesh_preserve_volume = False
me_mesh.use_remesh_preserve_attributes = False
me_mesh.use_mirror_vertex_groups = False
me_mesh.update()

# ---- objects
ob_text = bpy.data.objects.new('Text', me_mesh)

# ---- transforms, parenting, visibility, modifiers, constraints
ob_text.location = (0.0, 0.0, 0.0)
ob_text.rotation_euler = (1.571, -0.0, 0.0)
ob_text.lineart.crease_threshold = 0.0

# ---- collection membership
col_collection_1.objects.link(ob_text)

# ---- scene / render settings (as saved in the file)
scene.frame_start = 1; scene.frame_end = 250; scene.frame_set(1)
scene.render.engine = 'BLENDER_EEVEE_NEXT'
scene.render.resolution_percentage = 50
scene.render.dither_intensity = 0.0
scene.cycles.use_denoising = False
scene.cycles.samples = 128
scene.cycles.sampling_pattern = 'TABULATED_SOBOL'
scene.cycles.light_sampling_threshold = 0.0
scene.cycles.use_adaptive_sampling = False
scene.cycles.use_light_tree = False
scene.cycles.blur_glossy = 0.0
scene.cycles.sample_clamp_indirect = 0.0
scene.view_settings.view_transform = 'Standard'
bpy.context.view_layer.update()

# ---- added for rendering (the .blend has no active camera and no usable light): camera, sun
cam_auto = bpy.data.cameras.new('AutoCamera')
cam_auto.lens = 50.0
cam_auto.sensor_width = 36.0
cam_auto.clip_end = 1000.0
ob_auto_camera = bpy.data.objects.new('AutoCamera', cam_auto)
scene.collection.objects.link(ob_auto_camera)
ob_auto_camera.location = (6.57976, -7.567, 5.49161)
ob_auto_camera.rotation_euler = (1.09748, -7.21219e-08, 0.694738)
scene.camera = ob_auto_camera
light_auto_sun = bpy.data.lights.new('AutoSun', 'SUN')
light_auto_sun.energy = 3.0
light_auto_sun.angle = 0.0523599
ob_auto_sun = bpy.data.objects.new('AutoSun', light_auto_sun)
scene.collection.objects.link(ob_auto_sun)
ob_auto_sun.rotation_euler = (0.872665, 0.174533, 0.523599)
bpy.context.view_layer.update()
